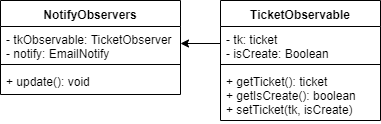

The diagram above was exported from draw.io. Its source (the exported page's mxGraphModel, read from the mxfile embedded in the PNG):
<mxGraphModel dx="1008" dy="387" grid="1" gridSize="10" guides="1" tooltips="1" connect="1" arrows="1" fold="1" page="1" pageScale="1" pageWidth="827" pageHeight="1169" math="0" shadow="0">
  <root>
    <mxCell id="0" />
    <mxCell id="1" parent="0" />
    <mxCell id="XOxTpSBYZ2mnzlsXgTDm-1" value="TicketObservable" style="swimlane;fontStyle=1;align=center;verticalAlign=top;childLayout=stackLayout;horizontal=1;startSize=26;horizontalStack=0;resizeParent=1;resizeParentMax=0;resizeLast=0;collapsible=1;marginBottom=0;" parent="1" vertex="1">
      <mxGeometry x="420" y="200" width="160" height="120" as="geometry" />
    </mxCell>
    <mxCell id="XOxTpSBYZ2mnzlsXgTDm-2" value="- tk: ticket&#10;- isCreate: Boolean" style="text;strokeColor=none;fillColor=none;align=left;verticalAlign=top;spacingLeft=4;spacingRight=4;overflow=hidden;rotatable=0;points=[[0,0.5],[1,0.5]];portConstraint=eastwest;" parent="XOxTpSBYZ2mnzlsXgTDm-1" vertex="1">
      <mxGeometry y="26" width="160" height="34" as="geometry" />
    </mxCell>
    <mxCell id="XOxTpSBYZ2mnzlsXgTDm-3" value="" style="line;strokeWidth=1;fillColor=none;align=left;verticalAlign=middle;spacingTop=-1;spacingLeft=3;spacingRight=3;rotatable=0;labelPosition=right;points=[];portConstraint=eastwest;" parent="XOxTpSBYZ2mnzlsXgTDm-1" vertex="1">
      <mxGeometry y="60" width="160" height="8" as="geometry" />
    </mxCell>
    <mxCell id="XOxTpSBYZ2mnzlsXgTDm-4" value="+ getTicket(): ticket&#10;+ getIsCreate(): boolean&#10;+ setTicket(tk, isCreate)" style="text;strokeColor=none;fillColor=none;align=left;verticalAlign=top;spacingLeft=4;spacingRight=4;overflow=hidden;rotatable=0;points=[[0,0.5],[1,0.5]];portConstraint=eastwest;" parent="XOxTpSBYZ2mnzlsXgTDm-1" vertex="1">
      <mxGeometry y="68" width="160" height="52" as="geometry" />
    </mxCell>
    <mxCell id="XOxTpSBYZ2mnzlsXgTDm-9" value="NotifyObservers" style="swimlane;fontStyle=1;align=center;verticalAlign=top;childLayout=stackLayout;horizontal=1;startSize=26;horizontalStack=0;resizeParent=1;resizeParentMax=0;resizeLast=0;collapsible=1;marginBottom=0;" parent="1" vertex="1">
      <mxGeometry x="200" y="200" width="180" height="94" as="geometry" />
    </mxCell>
    <mxCell id="XOxTpSBYZ2mnzlsXgTDm-10" value="- tkObservable: TicketObserver&#10;- notify: EmailNotify" style="text;strokeColor=none;fillColor=none;align=left;verticalAlign=top;spacingLeft=4;spacingRight=4;overflow=hidden;rotatable=0;points=[[0,0.5],[1,0.5]];portConstraint=eastwest;" parent="XOxTpSBYZ2mnzlsXgTDm-9" vertex="1">
      <mxGeometry y="26" width="180" height="34" as="geometry" />
    </mxCell>
    <mxCell id="XOxTpSBYZ2mnzlsXgTDm-11" value="" style="line;strokeWidth=1;fillColor=none;align=left;verticalAlign=middle;spacingTop=-1;spacingLeft=3;spacingRight=3;rotatable=0;labelPosition=right;points=[];portConstraint=eastwest;" parent="XOxTpSBYZ2mnzlsXgTDm-9" vertex="1">
      <mxGeometry y="60" width="180" height="8" as="geometry" />
    </mxCell>
    <mxCell id="XOxTpSBYZ2mnzlsXgTDm-12" value="+ update(): void" style="text;strokeColor=none;fillColor=none;align=left;verticalAlign=top;spacingLeft=4;spacingRight=4;overflow=hidden;rotatable=0;points=[[0,0.5],[1,0.5]];portConstraint=eastwest;" parent="XOxTpSBYZ2mnzlsXgTDm-9" vertex="1">
      <mxGeometry y="68" width="180" height="26" as="geometry" />
    </mxCell>
    <mxCell id="XOxTpSBYZ2mnzlsXgTDm-13" value="" style="endArrow=classic;html=1;exitX=0;exitY=0.5;exitDx=0;exitDy=0;entryX=1;entryY=0.5;entryDx=0;entryDy=0;" parent="1" source="XOxTpSBYZ2mnzlsXgTDm-2" target="XOxTpSBYZ2mnzlsXgTDm-10" edge="1">
      <mxGeometry width="50" height="50" relative="1" as="geometry">
        <mxPoint x="200" y="360" as="sourcePoint" />
        <mxPoint x="250" y="310" as="targetPoint" />
      </mxGeometry>
    </mxCell>
  </root>
</mxGraphModel>